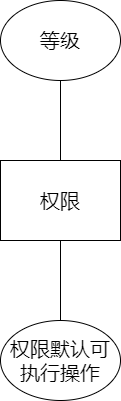

The diagram above was exported from draw.io. Its source (the exported page's mxGraphModel, read from the mxfile embedded in the PNG):
<mxGraphModel dx="686" dy="2934" grid="1" gridSize="10" guides="1" tooltips="1" connect="1" arrows="1" fold="1" page="1" pageScale="1" pageWidth="827" pageHeight="1169" math="0" shadow="0">
  <root>
    <mxCell id="0" />
    <mxCell id="1" parent="0" />
    <mxCell id="2" value="权限" style="rounded=0;whiteSpace=wrap;html=1;fontSize=20;" vertex="1" parent="1">
      <mxGeometry x="240" y="-2160" width="120" height="80" as="geometry" />
    </mxCell>
    <mxCell id="4" value="等级" style="ellipse;whiteSpace=wrap;html=1;fontSize=20;" vertex="1" parent="1">
      <mxGeometry x="240" y="-2320" width="120" height="80" as="geometry" />
    </mxCell>
    <mxCell id="5" value="权限默认可执行操作" style="ellipse;whiteSpace=wrap;html=1;fontSize=20;" vertex="1" parent="1">
      <mxGeometry x="240" y="-2000" width="120" height="80" as="geometry" />
    </mxCell>
    <mxCell id="6" value="" style="endArrow=none;html=1;fontSize=20;entryX=0.5;entryY=1;entryDx=0;entryDy=0;exitX=0.5;exitY=0;exitDx=0;exitDy=0;" edge="1" parent="1" source="2" target="4">
      <mxGeometry width="50" height="50" relative="1" as="geometry">
        <mxPoint x="400" y="-2120" as="sourcePoint" />
        <mxPoint x="520" y="-2240" as="targetPoint" />
      </mxGeometry>
    </mxCell>
    <mxCell id="7" value="" style="endArrow=none;html=1;fontSize=20;entryX=0.5;entryY=1;entryDx=0;entryDy=0;exitX=0.5;exitY=0;exitDx=0;exitDy=0;" edge="1" parent="1" source="5" target="2">
      <mxGeometry width="50" height="50" relative="1" as="geometry">
        <mxPoint x="450" y="-2070" as="sourcePoint" />
        <mxPoint x="570" y="-2190" as="targetPoint" />
      </mxGeometry>
    </mxCell>
  </root>
</mxGraphModel>